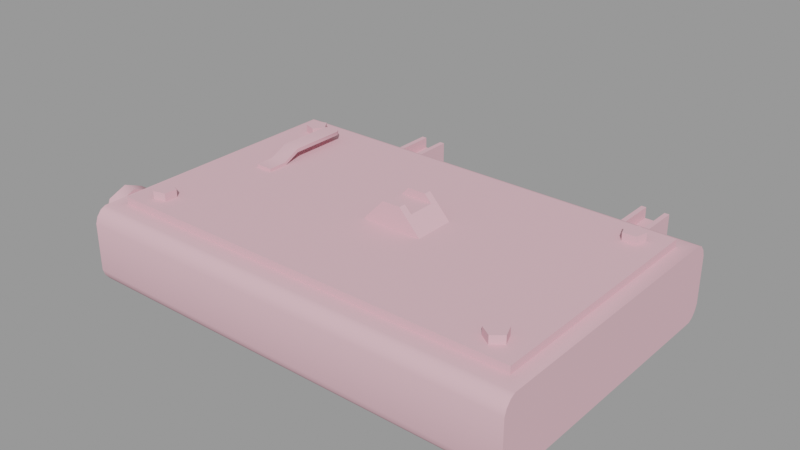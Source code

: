 # Source: track_switchbox_bb.blend  (saved by Blender 2.92.15; exported with 4.5.12 LTS)
import bpy
from mathutils import Matrix  # noqa: F401  (used for matrix-valued properties, if any)

bpy.ops.wm.read_factory_settings(use_empty=True)
scene = bpy.context.scene
scene.name = 'track_switchbox_bb.qc'

# ---- collections
col_track_switchbox_bb = bpy.data.collections.new('track_switchbox_bb'); scene.collection.children.link(col_track_switchbox_bb)

# ---- materials (node trees are filled in below, after node groups)
mat_track_switch_bb001 = bpy.data.materials.new('track_switch_bb001')
mat_track_switch_bb001.use_transparent_shadow = False
mat_track_switch_bb001.diffuse_color = (0.7927, 0.4678, 0.5289, 1.0)

# ---- material node trees

# ---- meshes
me_track_switch_bb_01_ref = bpy.data.meshes.new('track_switch_bb_01_ref')
me_track_switch_bb_01_ref.from_pydata([(-18.61, -10.77, 7.431), (18.61, -10.77, 7.431), (18.61, 10.77, 7.431), (-18.61, 10.77, 7.431), (-23.92, -8.841, 1.509), (-23.92, -9.542, 3.2), (-23.92, -8.841, 4.891), (-23.92, -5.46, 1.509), (-23.92, -7.151, 0.8086), (-23.92, -5.46, 4.891), (-23.92, -7.151, 5.591), (-23.92, -4.759, 3.2), (-19.89, 13.11, 1.285), (-19.89, 12.92, 0.7234), (-19.89, 13.11, 5.49), (-19.89, -12.06, 6.775), (-19.89, 12.06, 6.775), (-19.89, 12.52, 6.542), (-19.89, 12.06, 0.0), (-19.89, 12.52, 0.2327), (-19.89, 12.92, 6.052), (-19.89, -12.06, 0.0), (-19.89, -12.52, 0.2327), (-19.89, -13.11, 1.285), (-19.89, -12.92, 6.052), (-19.89, -12.52, 6.542), (-19.89, -13.11, 5.49), (-19.89, -12.92, 0.7234), (19.89, -13.11, 1.285), (19.89, -12.92, 0.7234), (19.89, -13.11, 5.49), (19.89, 12.06, 6.775), (19.89, -12.06, 6.775), (19.89, -12.52, 6.542), (19.89, -12.06, 0.0), (19.89, -12.52, 0.2327), (19.89, -12.92, 6.052), (19.89, 12.92, 6.052), (19.89, 12.52, 6.542), (19.89, 13.11, 1.285), (19.89, 12.52, 0.2327), (19.89, 12.06, 0.0), (19.89, 13.11, 5.49), (19.89, 12.92, 0.7234), (2.007, 2.205, 9.475), (2.007, 1.575, 9.475), (2.626, 1.575, 8.809), (3.947, 2.205, 7.398), (2.626, -0.8231, 8.809), (3.947, -1.453, 7.398), (2.007, -1.453, 9.475), (2.007, -0.8231, 9.475), (-15.99, 7.926, 8.132), (-17.07, 8.277, 8.132), (-17.07, 8.277, 7.352), (-15.99, 7.926, 7.352), (-17.07, 9.412, 8.132), (-15.99, 9.762, 8.132), (-15.99, 9.762, 7.352), (-17.07, 9.412, 7.352), (-16.65, -9.658, 8.132), (-17.25, -8.695, 8.132), (-17.25, -8.695, 7.352), (-16.65, -9.658, 7.352), (-16.52, -7.826, 8.132), (-15.47, -8.251, 8.132), (-15.47, -8.251, 7.352), (-16.52, -7.826, 7.352), (16.72, 7.954, 8.132), (15.58, 7.914, 8.132), (15.58, 7.914, 7.352), (16.72, 7.954, 7.352), (15.2, 8.981, 8.132), (16.09, 9.679, 8.132), (16.09, 9.679, 7.352), (15.2, 8.981, 7.352), (16.17, -9.726, 8.132), (15.22, -9.108, 8.132), (15.22, -9.108, 7.352), (16.17, -9.726, 7.352), (15.52, -8.013, 8.132), (16.65, -7.953, 8.132), (16.65, -7.953, 7.352), (15.52, -8.013, 7.352), (18.61, 10.77, 6.775), (-18.61, 10.77, 6.775), (-18.61, -10.77, 6.775), (18.61, -10.77, 6.775), (-15.33, 8.844, 8.132), (-15.55, -9.383, 8.132), (17.03, 9.045, 8.132), (17.06, -9.012, 8.132), (-0.2415, -0.8231, 8.809), (0.3769, -0.8231, 9.475), (0.3769, -1.453, 9.475), (-1.562, -1.453, 7.398), (-0.2415, 1.575, 8.809), (0.3769, 1.575, 9.475), (0.3769, 2.205, 9.475), (-1.562, 2.205, 7.398), (2.626, 0.3759, 8.809), (-0.2415, 0.3759, 8.809), (-14.82, 1.65, 7.702), (-14.82, 1.65, 7.375), (-14.82, -0.0327, 7.375), (-14.82, -0.0327, 7.702), (-15.33, 8.844, 7.352), (-15.55, -9.383, 7.352), (17.03, 9.045, 7.352), (17.06, -9.012, 8.132), (17.06, -9.012, 7.352), (11.41, 19.98, 3.302), (11.41, 19.98, 4.325), (11.41, 12.83, 4.325), (11.41, 12.83, 3.302), (10.96, 19.98, 4.325), (10.96, 19.98, 1.008), (10.96, 12.83, 1.008), (10.96, 12.83, 4.325), (13.12, 19.98, 3.302), (13.12, 12.83, 3.302), (13.12, 12.83, 4.325), (13.12, 19.98, 4.325), (13.57, 19.98, 4.325), (13.57, 12.83, 4.325), (13.57, 12.83, 1.008), (13.57, 19.98, 1.008), (-12.47, 19.98, 3.302), (-12.47, 19.98, 4.325), (-12.47, 12.83, 4.325), (-12.47, 12.83, 3.302), (-12.92, 19.98, 4.325), (-12.92, 19.98, 1.008), (-12.92, 12.83, 1.008), (-12.92, 12.83, 4.325), (-10.76, 19.98, 3.302), (-10.76, 12.83, 3.302), (-10.76, 12.83, 4.325), (-10.76, 19.98, 4.325), (-10.31, 19.98, 4.325), (-10.31, 12.83, 4.325), (-10.31, 12.83, 1.008), (-10.31, 19.98, 1.008), (-13.26, -0.0327, 7.702), (-13.26, -0.0327, 7.375), (12.26, 12.83, 3.302), (12.26, 19.98, 3.302), (-22.62, -7.151, 4.947), (-22.62, -5.915, 4.435), (-22.62, -5.46, 4.891), (-22.62, -4.759, 3.2), (-22.62, -5.404, 3.2), (-22.62, -5.46, 1.509), (-22.62, -5.915, 1.965), (-22.62, -7.151, 0.8086), (-22.62, -7.151, 1.453), (-22.62, -8.841, 1.509), (-22.62, -8.386, 1.965), (-22.62, -9.542, 3.2), (-22.62, -8.897, 3.2), (-22.62, -8.841, 4.891), (-22.62, -8.386, 4.435), (-22.62, -7.151, 5.591), (-13.26, 1.65, 7.375), (-13.26, 1.65, 7.702), (-13.26, 3.257, 8.127), (-13.26, 3.257, 8.453), (-13.26, 8.26, 8.127), (-13.26, 8.26, 8.453), (-11.62, 12.83, 3.302), (-11.62, 19.98, 3.302), (-14.82, 3.256, 8.453), (-14.82, 3.256, 8.127), (-14.82, 8.26, 8.453), (-14.82, 8.26, 8.127), (-14.55, 8.647, 8.453), (-14.55, 8.647, 8.127), (-14.18, 8.877, 8.453), (-14.18, 8.877, 8.127), (-13.9, 8.877, 8.127), (-13.9, 8.877, 8.453), (-13.54, 8.647, 8.453), (-13.54, 8.647, 8.127), (-19.86, -8.386, 4.435), (-19.86, -7.151, 4.947), (-19.86, -5.915, 4.435), (-19.86, -5.404, 3.2), (-19.86, -5.915, 1.965), (-19.86, -7.151, 1.453), (-19.86, -8.386, 1.965), (-19.86, -8.897, 3.2)], [], [(0, 1, 2), (2, 3, 0), (4, 5, 6), (7, 8, 4), (7, 4, 6), (9, 7, 6), (10, 9, 6), (9, 11, 7), (12, 13, 14), (15, 16, 17), (15, 17, 14), (18, 15, 14), (13, 18, 14), (13, 19, 18), (17, 20, 14), (18, 21, 22), (18, 22, 23), (18, 23, 15), (23, 24, 15), (24, 25, 15), (23, 26, 24), (22, 27, 23), (28, 29, 30), (31, 32, 33), (31, 33, 30), (34, 31, 30), (29, 34, 30), (29, 35, 34), (33, 36, 30), (37, 38, 31), (39, 37, 31), (34, 39, 31), (34, 40, 39), (34, 41, 40), (39, 42, 37), (40, 43, 39), (44, 45, 46), (46, 47, 44), (47, 46, 48), (48, 49, 47), (50, 49, 48), (48, 51, 50), (52, 53, 54), (54, 55, 52), (56, 57, 58), (58, 59, 56), (60, 61, 62), (62, 63, 60), (64, 65, 66), (66, 67, 64), (68, 69, 70), (70, 71, 68), (72, 73, 74), (74, 75, 72), (76, 77, 78), (78, 79, 76), (80, 81, 82), (82, 83, 80), (3, 2, 84), (84, 85, 3), (1, 0, 86), (86, 87, 1), (88, 57, 52), (57, 56, 52), (56, 53, 52), (89, 65, 60), (65, 64, 60), (64, 61, 60), (90, 73, 68), (73, 72, 68), (72, 69, 68), (91, 81, 76), (81, 80, 76), (80, 77, 76), (92, 93, 51), (51, 48, 92), (94, 95, 49), (49, 50, 94), (96, 46, 45), (45, 97, 96), (98, 44, 47), (47, 99, 98), (94, 50, 51), (51, 93, 94), (100, 46, 96), (96, 101, 100), (100, 101, 92), (92, 48, 100), (94, 93, 92), (92, 95, 94), (99, 95, 92), (92, 96, 99), (98, 99, 96), (96, 97, 98), (98, 97, 45), (45, 44, 98), (102, 103, 104), (104, 105, 102), (88, 52, 55), (55, 106, 88), (89, 60, 63), (63, 107, 89), (90, 68, 71), (71, 108, 90), (109, 76, 79), (79, 110, 109), (0, 3, 85), (85, 86, 0), (2, 1, 87), (87, 84, 2), (111, 112, 113), (113, 114, 111), (115, 116, 117), (117, 118, 115), (119, 120, 121), (121, 122, 119), (123, 124, 125), (125, 126, 123), (127, 128, 129), (129, 130, 127), (131, 132, 133), (133, 134, 131), (135, 136, 137), (137, 138, 135), (139, 140, 141), (141, 142, 139), (143, 105, 104), (104, 144, 143), (115, 118, 113), (113, 112, 115), (145, 120, 119), (119, 146, 145), (145, 146, 111), (111, 114, 145), (147, 148, 149), (150, 149, 148), (148, 151, 150), (152, 150, 151), (151, 153, 152), (154, 152, 153), (153, 155, 154), (156, 154, 155), (155, 157, 156), (158, 156, 157), (157, 159, 158), (160, 158, 159), (159, 161, 160), (162, 160, 161), (161, 147, 162), (149, 162, 147), (143, 144, 163), (163, 164, 143), (164, 163, 165), (165, 166, 164), (166, 165, 167), (167, 168, 166), (123, 122, 121), (121, 124, 123), (131, 134, 129), (129, 128, 131), (169, 136, 135), (135, 170, 169), (169, 170, 127), (127, 130, 169), (103, 102, 171), (171, 172, 103), (172, 171, 173), (173, 174, 172), (174, 173, 175), (175, 176, 174), (176, 175, 177), (177, 178, 176), (179, 178, 177), (177, 180, 179), (179, 180, 181), (181, 182, 179), (182, 181, 168), (168, 167, 182), (15, 32, 87), (84, 87, 32), (32, 31, 84), (85, 84, 31), (40, 41, 18), (18, 19, 40), (43, 40, 19), (19, 13, 43), (39, 43, 13), (13, 12, 39), (39, 12, 14), (14, 42, 39), (37, 42, 14), (14, 20, 37), (38, 37, 20), (20, 17, 38), (31, 38, 17), (17, 16, 31), (31, 16, 85), (86, 85, 16), (16, 15, 86), (87, 86, 15), (33, 32, 15), (15, 25, 33), (36, 33, 25), (25, 24, 36), (30, 36, 24), (24, 26, 30), (30, 26, 23), (23, 28, 30), (29, 28, 23), (23, 27, 29), (35, 29, 27), (27, 22, 35), (34, 35, 22), (22, 21, 34), (139, 138, 137), (137, 140, 139), (53, 56, 59), (59, 54, 53), (57, 88, 106), (106, 58, 57), (61, 64, 67), (67, 62, 61), (65, 89, 107), (107, 66, 65), (69, 72, 75), (75, 70, 69), (73, 90, 108), (108, 74, 73), (77, 80, 83), (83, 78, 77), (81, 109, 110), (110, 82, 81), (102, 105, 143), (143, 164, 102), (102, 164, 166), (166, 171, 102), (171, 166, 168), (168, 173, 171), (173, 168, 181), (181, 175, 173), (175, 181, 180), (180, 177, 175), (147, 161, 183), (183, 184, 147), (148, 147, 184), (184, 185, 148), (151, 148, 185), (185, 186, 151), (153, 151, 186), (186, 187, 153), (155, 153, 187), (187, 188, 155), (157, 155, 188), (188, 189, 157), (159, 157, 189), (189, 190, 159), (161, 159, 190), (190, 183, 161), (10, 6, 160), (160, 162, 10), (9, 10, 162), (162, 149, 9), (11, 9, 149), (149, 150, 11), (7, 11, 150), (150, 152, 7), (8, 7, 152), (152, 154, 8), (4, 8, 154), (154, 156, 4), (5, 4, 156), (156, 158, 5), (6, 5, 158), (158, 160, 6)])
me_track_switch_bb_01_ref.polygons.foreach_set('use_smooth', [True] * 274)
_k = set([(0, 1), (0, 3), (0, 86), (1, 2), (1, 87), (2, 3), (2, 84), (3, 85), (4, 5), (4, 8), (5, 6), (6, 10), (7, 8), (7, 11), (9, 10), (9, 11), (12, 13), (12, 14), (13, 19), (14, 20), (15, 16), (15, 25), (16, 17), (17, 20), (18, 19), (18, 40), (21, 22), (22, 27), (22, 34), (23, 26), (23, 27), (24, 25), (24, 26), (28, 29), (28, 30), (29, 35), (30, 36), (31, 32), (31, 38), (32, 33), (33, 36), (34, 35), (37, 38), (37, 42), (39, 42), (39, 43), (40, 41), (40, 43), (44, 45), (44, 47), (44, 98), (45, 46), (45, 97), (46, 96), (47, 48), (48, 51), (48, 92), (49, 50), (49, 94), (50, 51), (50, 94), (51, 93), (52, 53), (52, 55), (52, 88), (53, 54), (53, 56), (56, 57), (56, 59), (57, 58), (57, 88), (60, 61), (60, 63), (60, 89), (61, 62), (61, 64), (64, 65), (64, 67), (65, 66), (65, 89), (68, 69), (68, 71), (68, 90), (69, 70), (69, 72), (72, 73), (72, 75), (73, 74), (73, 90), (76, 77), (76, 79), (76, 81), (77, 78), (77, 80), (80, 81), (80, 83), (81, 82), (84, 85), (84, 87), (85, 86), (86, 87), (88, 106), (89, 107), (90, 108), (92, 93), (92, 95), (92, 100), (93, 94), (94, 95), (96, 97), (96, 99), (97, 98), (98, 99), (102, 104), (102, 105), (102, 171), (104, 105), (105, 143), (109, 110), (111, 114), (111, 145), (112, 113), (113, 115), (115, 118), (119, 120), (119, 121), (121, 122), (123, 124), (123, 125), (127, 130), (127, 169), (128, 129), (129, 131), (131, 134), (135, 136), (135, 137), (137, 138), (139, 140), (139, 141), (143, 144), (143, 164), (147, 148), (147, 161), (148, 151), (149, 150), (149, 162), (150, 152), (151, 153), (152, 154), (153, 155), (154, 156), (155, 157), (156, 158), (157, 159), (158, 160), (159, 161), (160, 162), (164, 166), (166, 168), (168, 181), (171, 173), (173, 175), (175, 177), (177, 180), (180, 181)])
me_track_switch_bb_01_ref.attributes.new('sharp_edge', 'BOOLEAN', 'EDGE').data.foreach_set('value', [ (min(e.vertices), max(e.vertices)) in _k for e in me_track_switch_bb_01_ref.edges])
_uv = me_track_switch_bb_01_ref.uv_layers.new(name='UVMap')
_uv.uv.foreach_set('vector', [0.1684, 0.668, 0.1686, 0.0387, 0.5331, 0.0387, 0.5331, 0.0387, 0.533, 0.668, 0.1684, 0.668, 0.6847, 0.7557, 0.703, 0.8, 0.6847, 0.8442, 0.5961, 0.7557, 0.6404, 0.7373, 0.6847, 0.7557, 0.5961, 0.7557, 0.6847, 0.7557, 0.6847, 0.8442, 0.5961, 0.8442, 0.5961, 0.7557, 0.6847, 0.8442, 0.6404, 0.8626, 0.5961, 0.8442, 0.6847, 0.8442, 0.5961, 0.8442, 0.5777, 0.8, 0.5961, 0.7557, 0.5709, 0.817, 0.5669, 0.8268, 0.5709, 0.7434, 0.0338, 0.721, 0.5485, 0.721, 0.5583, 0.725, 0.0338, 0.721, 0.5583, 0.725, 0.5709, 0.7434, 0.5485, 0.8394, 0.0338, 0.721, 0.5709, 0.7434, 0.5669, 0.8268, 0.5485, 0.8394, 0.5709, 0.7434, 0.5669, 0.8268, 0.5583, 0.8354, 0.5485, 0.8394, 0.5583, 0.725, 0.5669, 0.7336, 0.5709, 0.7434, 0.5485, 0.8394, 0.0338, 0.8394, 0.0239, 0.8354, 0.5485, 0.8394, 0.0239, 0.8354, 0.0113, 0.817, 0.5485, 0.8394, 0.0113, 0.817, 0.0338, 0.721, 0.0113, 0.817, 0.0154, 0.7336, 0.0338, 0.721, 0.0154, 0.7336, 0.0239, 0.725, 0.0338, 0.721, 0.0113, 0.817, 0.0113, 0.7434, 0.0154, 0.7336, 0.0239, 0.8354, 0.0154, 0.8268, 0.0113, 0.817, 0.5709, 0.964, 0.5669, 0.9738, 0.5709, 0.8905, 0.0338, 0.868, 0.5485, 0.868, 0.5583, 0.8721, 0.0338, 0.868, 0.5583, 0.8721, 0.5709, 0.8905, 0.5485, 0.9864, 0.0338, 0.868, 0.5709, 0.8905, 0.5669, 0.9738, 0.5485, 0.9864, 0.5709, 0.8905, 0.5669, 0.9738, 0.5583, 0.9824, 0.5485, 0.9864, 0.5583, 0.8721, 0.5669, 0.8806, 0.5709, 0.8905, 0.0154, 0.8806, 0.0239, 0.8721, 0.0338, 0.868, 0.0113, 0.964, 0.0154, 0.8806, 0.0338, 0.868, 0.5485, 0.9864, 0.0113, 0.964, 0.0338, 0.868, 0.5485, 0.9864, 0.0239, 0.9824, 0.0113, 0.964, 0.5485, 0.9864, 0.0338, 0.9864, 0.0239, 0.9824, 0.0113, 0.964, 0.0113, 0.8905, 0.0154, 0.8806, 0.0239, 0.9824, 0.0154, 0.9738, 0.0113, 0.964, 0.8016, 0.2928, 0.8283, 0.2928, 0.8283, 0.2909, 0.8283, 0.2909, 0.8016, 0.2844, 0.8016, 0.2928, 0.8016, 0.2844, 0.8283, 0.2909, 0.9302, 0.2909, 0.9302, 0.2909, 0.9569, 0.2844, 0.8016, 0.2844, 0.9569, 0.2928, 0.9569, 0.2844, 0.9302, 0.2909, 0.9302, 0.2909, 0.9302, 0.2928, 0.9569, 0.2928, 0.9089, 0.9285, 0.846, 0.9285, 0.846, 0.9102, 0.846, 0.9102, 0.9089, 0.9102, 0.9089, 0.9285, 0.7903, 0.9285, 0.7275, 0.9285, 0.7275, 0.9102, 0.7275, 0.9102, 0.7903, 0.9102, 0.7903, 0.9285, 0.856, 0.9491, 0.7902, 0.9491, 0.7902, 0.9305, 0.7902, 0.9305, 0.856, 0.9305, 0.856, 0.9491, 0.7227, 0.9491, 0.6594, 0.9491, 0.6594, 0.9305, 0.6594, 0.9305, 0.7227, 0.9305, 0.7227, 0.9491, 0.912, 0.9696, 0.8552, 0.9696, 0.8552, 0.9509, 0.8552, 0.9509, 0.912, 0.9509, 0.912, 0.9696, 0.7922, 0.9696, 0.7248, 0.9696, 0.7248, 0.9509, 0.7248, 0.9509, 0.7922, 0.9509, 0.7922, 0.9696, 0.8448, 0.9908, 0.7786, 0.9908, 0.7786, 0.9723, 0.7786, 0.9723, 0.8448, 0.9723, 0.8448, 0.9908, 0.7164, 0.9908, 0.6591, 0.9908, 0.6591, 0.9723, 0.6591, 0.9723, 0.7164, 0.9723, 0.7164, 0.9908, 0.533, 0.668, 0.5331, 0.0387, 0.5421, 0.0387, 0.5421, 0.0387, 0.5421, 0.6679, 0.533, 0.668, 0.1686, 0.0387, 0.1684, 0.668, 0.1594, 0.6678, 0.1594, 0.6678, 0.1594, 0.0386, 0.1686, 0.0387, 0.6122, 0.9792, 0.6447, 0.955, 0.5797, 0.955, 0.6447, 0.955, 0.6323, 0.9157, 0.5797, 0.955, 0.6323, 0.9157, 0.5921, 0.9157, 0.5797, 0.955, 0.5918, 0.9166, 0.5798, 0.9548, 0.6326, 0.916, 0.5798, 0.9548, 0.6131, 0.9778, 0.6326, 0.916, 0.6131, 0.9778, 0.6458, 0.9538, 0.6326, 0.916, 0.5792, 0.9544, 0.6121, 0.978, 0.5919, 0.9164, 0.6121, 0.978, 0.6452, 0.9545, 0.5919, 0.9164, 0.6452, 0.9545, 0.6326, 0.9165, 0.5919, 0.9164, 0.5793, 0.9547, 0.6123, 0.9782, 0.592, 0.9167, 0.6123, 0.9782, 0.6453, 0.9547, 0.592, 0.9167, 0.6453, 0.9547, 0.6327, 0.9167, 0.592, 0.9167, 0.9264, 0.0133, 0.9345, 0.0137, 0.9345, 0.2982, 0.9345, 0.2982, 0.9264, 0.2978, 0.9264, 0.0133, 0.9588, 0.0137, 0.9949, 0.0137, 0.9949, 0.2982, 0.9949, 0.2982, 0.9588, 0.2982, 0.9588, 0.0137, 0.8337, 0.0127, 0.8337, 0.2972, 0.8256, 0.2966, 0.8256, 0.2966, 0.8256, 0.0121, 0.8337, 0.0127, 0.8013, 0.0116, 0.8013, 0.2961, 0.7653, 0.2961, 0.7653, 0.2961, 0.7653, 0.0116, 0.8013, 0.0116, 0.9588, 0.0137, 0.9588, 0.2982, 0.9345, 0.2982, 0.9345, 0.2982, 0.9345, 0.0137, 0.9588, 0.0137, 0.88, 0.2974, 0.8337, 0.2972, 0.8337, 0.0127, 0.8337, 0.0127, 0.88, 0.0129, 0.88, 0.2974, 0.88, 0.2974, 0.88, 0.0129, 0.9264, 0.0133, 0.9264, 0.0133, 0.9264, 0.2978, 0.88, 0.2974, 0.9569, 0.2928, 0.9302, 0.2928, 0.9302, 0.2909, 0.9302, 0.2909, 0.9569, 0.2844, 0.9569, 0.2928, 0.8016, 0.2844, 0.9569, 0.2844, 0.9302, 0.2909, 0.9302, 0.2909, 0.8283, 0.2909, 0.8016, 0.2844, 0.8016, 0.2928, 0.8016, 0.2844, 0.8283, 0.2909, 0.8283, 0.2909, 0.8283, 0.2928, 0.8016, 0.2928, 0.8013, 0.0116, 0.8256, 0.0121, 0.8256, 0.2966, 0.8256, 0.2966, 0.8013, 0.2961, 0.8013, 0.0116, 0.9709, 0.3089, 0.9902, 0.3089, 0.9902, 0.3407, 0.9902, 0.3407, 0.9709, 0.3407, 0.9709, 0.3089, 0.9763, 0.9285, 0.9089, 0.9285, 0.9089, 0.9102, 0.9089, 0.9102, 0.9763, 0.9102, 0.9763, 0.9285, 0.9179, 0.9491, 0.856, 0.9491, 0.856, 0.9305, 0.856, 0.9305, 0.9179, 0.9305, 0.9179, 0.9491, 0.9744, 0.9696, 0.912, 0.9696, 0.912, 0.9509, 0.912, 0.9509, 0.9744, 0.9509, 0.9744, 0.9696, 0.9124, 0.9908, 0.8448, 0.9908, 0.8448, 0.9723, 0.8448, 0.9723, 0.9124, 0.9723, 0.9124, 0.9908, 0.1684, 0.668, 0.533, 0.668, 0.5329, 0.6773, 0.5329, 0.6773, 0.1684, 0.6773, 0.1684, 0.668, 0.5331, 0.0387, 0.1686, 0.0387, 0.1686, 0.0297, 0.1686, 0.0297, 0.5332, 0.0297, 0.5331, 0.0387, 0.9264, 0.0133, 0.9345, 0.0137, 0.9345, 0.2982, 0.9345, 0.2982, 0.9264, 0.2978, 0.9264, 0.0133, 0.9588, 0.0137, 0.9949, 0.0137, 0.9949, 0.2982, 0.9949, 0.2982, 0.9588, 0.2982, 0.9588, 0.0137, 0.8337, 0.0127, 0.8337, 0.2972, 0.8256, 0.2966, 0.8256, 0.2966, 0.8256, 0.0121, 0.8337, 0.0127, 0.8013, 0.0116, 0.8013, 0.2961, 0.7653, 0.2961, 0.7653, 0.2961, 0.7653, 0.0116, 0.8013, 0.0116, 0.9264, 0.0133, 0.9345, 0.0137, 0.9345, 0.2982, 0.9345, 0.2982, 0.9264, 0.2978, 0.9264, 0.0133, 0.9588, 0.0137, 0.9949, 0.0137, 0.9949, 0.2982, 0.9949, 0.2982, 0.9588, 0.2982, 0.9588, 0.0137, 0.8337, 0.0127, 0.8337, 0.2972, 0.8256, 0.2966, 0.8256, 0.2966, 0.8256, 0.0121, 0.8337, 0.0127, 0.8013, 0.0116, 0.8013, 0.2961, 0.7653, 0.2961, 0.7653, 0.2961, 0.7653, 0.0116, 0.8013, 0.0116, 0.9709, 0.404, 0.9709, 0.3407, 0.9902, 0.3407, 0.9902, 0.3407, 0.9902, 0.404, 0.9709, 0.404, 0.9588, 0.0137, 0.9588, 0.2982, 0.9345, 0.2982, 0.9345, 0.2982, 0.9345, 0.0137, 0.9588, 0.0137, 0.88, 0.2974, 0.8337, 0.2972, 0.8337, 0.0127, 0.8337, 0.0127, 0.88, 0.0129, 0.88, 0.2974, 0.88, 0.2974, 0.88, 0.0129, 0.9264, 0.0133, 0.9264, 0.0133, 0.9264, 0.2978, 0.88, 0.2974, 0.6411, 0.8458, 0.6086, 0.8324, 0.5966, 0.8444, 0.5782, 0.7999, 0.5966, 0.8444, 0.6086, 0.8324, 0.6086, 0.8324, 0.5951, 0.7999, 0.5782, 0.7999, 0.5966, 0.7554, 0.5782, 0.7999, 0.5951, 0.7999, 0.5951, 0.7999, 0.6086, 0.7674, 0.5966, 0.7554, 0.6411, 0.737, 0.5966, 0.7554, 0.6086, 0.7674, 0.6086, 0.7674, 0.6411, 0.7539, 0.6411, 0.737, 0.6855, 0.7554, 0.6411, 0.737, 0.6411, 0.7539, 0.6411, 0.7539, 0.6735, 0.7674, 0.6855, 0.7554, 0.704, 0.7999, 0.6855, 0.7554, 0.6735, 0.7674, 0.6735, 0.7674, 0.687, 0.7999, 0.704, 0.7999, 0.6855, 0.8444, 0.704, 0.7999, 0.687, 0.7999, 0.687, 0.7999, 0.6735, 0.8324, 0.6855, 0.8444, 0.6411, 0.8628, 0.6855, 0.8444, 0.6735, 0.8324, 0.6735, 0.8324, 0.6411, 0.8458, 0.6411, 0.8628, 0.5966, 0.8444, 0.6411, 0.8628, 0.6411, 0.8458, 0.9709, 0.404, 0.9902, 0.404, 0.9902, 0.4242, 0.9902, 0.4242, 0.9709, 0.4242, 0.9709, 0.404, 0.9709, 0.4242, 0.9902, 0.4242, 0.9897, 0.4713, 0.9897, 0.4713, 0.9705, 0.4713, 0.9709, 0.4242, 0.9705, 0.4713, 0.9897, 0.4713, 0.9897, 0.52, 0.9897, 0.52, 0.9705, 0.52, 0.9705, 0.4713, 0.8013, 0.0116, 0.8256, 0.0121, 0.8256, 0.2966, 0.8256, 0.2966, 0.8013, 0.2961, 0.8013, 0.0116, 0.9588, 0.0137, 0.9588, 0.2982, 0.9345, 0.2982, 0.9345, 0.2982, 0.9345, 0.0137, 0.9588, 0.0137, 0.88, 0.2974, 0.8337, 0.2972, 0.8337, 0.0127, 0.8337, 0.0127, 0.88, 0.0129, 0.88, 0.2974, 0.88, 0.2974, 0.88, 0.0129, 0.9264, 0.0133, 0.9264, 0.0133, 0.9264, 0.2978, 0.88, 0.2974, 0.9643, 0.4624, 0.9451, 0.4624, 0.9457, 0.4343, 0.9457, 0.4343, 0.9649, 0.4343, 0.9643, 0.4624, 0.9649, 0.4343, 0.9457, 0.4343, 0.9457, 0.3795, 0.9457, 0.3795, 0.9649, 0.3795, 0.9649, 0.4343, 0.9649, 0.3795, 0.9457, 0.3795, 0.9457, 0.3691, 0.9457, 0.3691, 0.9649, 0.3691, 0.9649, 0.3795, 0.9649, 0.3691, 0.9457, 0.3691, 0.9457, 0.352, 0.9457, 0.352, 0.9649, 0.352, 0.9649, 0.3691, 0.9649, 0.3377, 0.9649, 0.352, 0.9457, 0.352, 0.9457, 0.352, 0.9457, 0.3377, 0.9649, 0.3377, 0.9649, 0.3377, 0.9457, 0.3377, 0.9457, 0.3206, 0.9457, 0.3206, 0.9649, 0.3206, 0.9649, 0.3377, 0.9649, 0.3206, 0.9457, 0.3206, 0.9457, 0.3102, 0.9457, 0.3102, 0.9649, 0.3102, 0.9649, 0.3206, 0.1357, 0.0056, 0.1357, 0.699, 0.1586, 0.6777, 0.5444, 0.6773, 0.1586, 0.6777, 0.1357, 0.699, 0.1357, 0.699, 0.5697, 0.6997, 0.5444, 0.6773, 0.5444, 0.0287, 0.5444, 0.6773, 0.5697, 0.6997, 0.6995, 0.6997, 0.7052, 0.6997, 0.7052, 0.0063, 0.7052, 0.0063, 0.6995, 0.0063, 0.6995, 0.6997, 0.6892, 0.6997, 0.6995, 0.6997, 0.6995, 0.0063, 0.6995, 0.0063, 0.6892, 0.0063, 0.6892, 0.6997, 0.6773, 0.6997, 0.6892, 0.6997, 0.6892, 0.0063, 0.6892, 0.0063, 0.6773, 0.0063, 0.6773, 0.6997, 0.6773, 0.6997, 0.6773, 0.0063, 0.6017, 0.0063, 0.6017, 0.0063, 0.6017, 0.6997, 0.6773, 0.6997, 0.5879, 0.6997, 0.6017, 0.6997, 0.6017, 0.0063, 0.6017, 0.0063, 0.5879, 0.0063, 0.5879, 0.6997, 0.5761, 0.6997, 0.5879, 0.6997, 0.5879, 0.0063, 0.5879, 0.0063, 0.5761, 0.0063, 0.5761, 0.6997, 0.5697, 0.6997, 0.5761, 0.6997, 0.5761, 0.0063, 0.5761, 0.0063, 0.5697, 0.0063, 0.5697, 0.6997, 0.5697, 0.6997, 0.5697, 0.0063, 0.5444, 0.0287, 0.1586, 0.0291, 0.5444, 0.0287, 0.5697, 0.0063, 0.5697, 0.0063, 0.1357, 0.0056, 0.1586, 0.0291, 0.1586, 0.6777, 0.1586, 0.0291, 0.1357, 0.0056, 0.1292, 0.699, 0.1357, 0.699, 0.1357, 0.0056, 0.1357, 0.0056, 0.1292, 0.0056, 0.1292, 0.699, 0.1174, 0.699, 0.1292, 0.699, 0.1292, 0.0056, 0.1292, 0.0056, 0.1174, 0.0056, 0.1174, 0.699, 0.1036, 0.6989, 0.1174, 0.699, 0.1174, 0.0056, 0.1174, 0.0056, 0.1036, 0.0056, 0.1036, 0.6989, 0.1036, 0.6989, 0.1036, 0.0056, 0.0316, 0.0067, 0.0316, 0.0067, 0.0316, 0.7001, 0.1036, 0.6989, 0.0197, 0.7001, 0.0316, 0.7001, 0.0316, 0.0067, 0.0316, 0.0067, 0.0197, 0.0067, 0.0197, 0.7001, 0.0094, 0.7001, 0.0197, 0.7001, 0.0197, 0.0067, 0.0197, 0.0067, 0.0094, 0.0067, 0.0094, 0.7001, 0.0037, 0.7001, 0.0094, 0.7001, 0.0094, 0.0067, 0.0094, 0.0067, 0.0037, 0.0067, 0.0037, 0.7001, 0.8013, 0.0116, 0.8256, 0.0121, 0.8256, 0.2966, 0.8256, 0.2966, 0.8013, 0.2961, 0.8013, 0.0116, 0.846, 0.9285, 0.7903, 0.9285, 0.7903, 0.9102, 0.7903, 0.9102, 0.846, 0.9102, 0.846, 0.9285, 0.7275, 0.9285, 0.6601, 0.9285, 0.6601, 0.9102, 0.6601, 0.9102, 0.7275, 0.9102, 0.7275, 0.9285, 0.7902, 0.9491, 0.7227, 0.9491, 0.7227, 0.9305, 0.7227, 0.9305, 0.7902, 0.9305, 0.7902, 0.9491, 0.9757, 0.9491, 0.9179, 0.9491, 0.9179, 0.9305, 0.9179, 0.9305, 0.9757, 0.9305, 0.9757, 0.9491, 0.8552, 0.9696, 0.7922, 0.9696, 0.7922, 0.9509, 0.7922, 0.9509, 0.8552, 0.9509, 0.8552, 0.9696, 0.7248, 0.9696, 0.6582, 0.9696, 0.6582, 0.9509, 0.6582, 0.9509, 0.7248, 0.9509, 0.7248, 0.9696, 0.7786, 0.9908, 0.7164, 0.9908, 0.7164, 0.9723, 0.7164, 0.9723, 0.7786, 0.9723, 0.7786, 0.9908, 0.9756, 0.9908, 0.9124, 0.9908, 0.9124, 0.9723, 0.9124, 0.9723, 0.9756, 0.9723, 0.9756, 0.9908, 0.7144, 0.0651, 0.7144, 0.0157, 0.758, 0.0157, 0.758, 0.0157, 0.758, 0.0651, 0.7144, 0.0651, 0.7144, 0.0651, 0.758, 0.0651, 0.758, 0.1122, 0.758, 0.1122, 0.7144, 0.1122, 0.7144, 0.0651, 0.7144, 0.1122, 0.758, 0.1122, 0.758, 0.259, 0.758, 0.259, 0.7144, 0.259, 0.7144, 0.1122, 0.7144, 0.259, 0.758, 0.259, 0.7504, 0.2704, 0.7504, 0.2704, 0.722, 0.2704, 0.7144, 0.259, 0.722, 0.2704, 0.7504, 0.2704, 0.7401, 0.2772, 0.7401, 0.2772, 0.7323, 0.2772, 0.722, 0.2704, 0.9955, 0.5812, 0.9955, 0.5356, 0.774, 0.5356, 0.774, 0.5356, 0.774, 0.5812, 0.9955, 0.5812, 0.9955, 0.6267, 0.9955, 0.5812, 0.774, 0.5812, 0.774, 0.5812, 0.774, 0.6267, 0.9955, 0.6267, 0.9955, 0.6723, 0.9955, 0.6267, 0.774, 0.6267, 0.774, 0.6267, 0.774, 0.6723, 0.9955, 0.6723, 0.9955, 0.7179, 0.9955, 0.6723, 0.774, 0.6723, 0.774, 0.6723, 0.774, 0.7179, 0.9955, 0.7179, 0.9955, 0.7634, 0.9955, 0.7179, 0.774, 0.7179, 0.774, 0.7179, 0.774, 0.7634, 0.9955, 0.7634, 0.9955, 0.809, 0.9955, 0.7634, 0.774, 0.7634, 0.774, 0.7634, 0.774, 0.809, 0.9955, 0.809, 0.9955, 0.8546, 0.9955, 0.809, 0.774, 0.809, 0.774, 0.809, 0.774, 0.8546, 0.9955, 0.8546, 0.9955, 0.9001, 0.9955, 0.8546, 0.774, 0.8546, 0.774, 0.8546, 0.774, 0.9001, 0.9955, 0.9001, 0.7626, 0.4195, 0.7626, 0.3509, 0.712, 0.3509, 0.712, 0.3509, 0.712, 0.4195, 0.7626, 0.4195, 0.7626, 0.4881, 0.7626, 0.4195, 0.712, 0.4195, 0.712, 0.4195, 0.712, 0.4881, 0.7626, 0.4881, 0.7626, 0.5567, 0.7626, 0.4881, 0.712, 0.4881, 0.712, 0.4881, 0.712, 0.5567, 0.7626, 0.5567, 0.7626, 0.6253, 0.7626, 0.5567, 0.712, 0.5567, 0.712, 0.5567, 0.712, 0.6253, 0.7626, 0.6253, 0.7626, 0.6939, 0.7626, 0.6253, 0.712, 0.6253, 0.712, 0.6253, 0.712, 0.6939, 0.7626, 0.6939, 0.7626, 0.7625, 0.7626, 0.6939, 0.712, 0.6939, 0.712, 0.6939, 0.712, 0.7625, 0.7626, 0.7625, 0.7626, 0.8311, 0.7626, 0.7625, 0.712, 0.7625, 0.712, 0.7625, 0.712, 0.8311, 0.7626, 0.8311, 0.7626, 0.8997, 0.7626, 0.8311, 0.712, 0.8311, 0.712, 0.8311, 0.712, 0.8997, 0.7626, 0.8997])
me_track_switch_bb_01_ref.materials.append(mat_track_switch_bb001)
me_track_switch_bb_01_ref.use_remesh_fix_poles = True
me_track_switch_bb_01_ref.use_remesh_preserve_attributes = False
me_track_switch_bb_01_ref.use_mirror_vertex_groups = False
me_track_switch_bb_01_ref.update()
me_track_switch_bb_01_ref.normals_split_custom_set([tuple(v) for v in zip(*[iter([0.0, 0.0, 1.0, 0.0, 0.0, 1.0, 0.0, 0.0, 1.0, 0.0, 0.0, 1.0, 0.0, 0.0, 1.0, 0.0, 0.0, 1.0, -1.0, -5.368e-07, 0.0, -1.0, -3.221e-06, 0.0, -1.0, -5.368e-07, 0.0, -1.0, 5.368e-07, 0.0, -1.0, 0.0, 0.0, -1.0, -5.368e-07, 0.0, -1.0, 5.368e-07, 0.0, -1.0, -5.368e-07, 0.0, -1.0, -5.368e-07, 0.0, -1.0, 5.369e-07, 0.0, -1.0, 5.368e-07, 0.0, -1.0, -5.368e-07, 0.0, -1.0, 0.0, 0.0, -1.0, 5.369e-07, 0.0, -1.0, -5.368e-07, 0.0, -1.0, 5.369e-07, 0.0, -1.0, 3.221e-06, 0.0, -1.0, 5.368e-07, 0.0, -1.0, -1.903e-05, 0.0, -1.0, 7.415e-07, 0.0, -1.0, -9.917e-07, 0.0, -1.0, 8.011e-07, 0.0, -1.0, 0.0, 0.0, -1.0, -8.041e-07, 0.0, -1.0, 8.011e-07, 0.0, -1.0, -8.041e-07, 0.0, -1.0, -9.917e-07, 0.0, -1.0, 3.408e-07, 0.0, -1.0, 8.011e-07, 0.0, -1.0, -9.917e-07, 0.0, -1.0, 7.415e-07, 0.0, -1.0, 3.408e-07, 0.0, -1.0, -9.917e-07, 0.0, -1.0, 7.415e-07, 0.0, -1.0, -7.206e-06, 0.0, -1.0, 3.408e-07, 0.0, -1.0, -8.041e-07, 0.0, -1.0, -1.442e-05, 0.0, -1.0, -9.917e-07, 0.0, -1.0, 3.408e-07, 0.0, -1.0, 0.0, 0.0, -1.0, -9.179e-07, 0.0, -1.0, 3.408e-07, 0.0, -1.0, -9.179e-07, 0.0, -1.0, -1.072e-06, 0.0, -1.0, 3.408e-07, 0.0, -1.0, -1.072e-06, 0.0, -1.0, 8.011e-07, 0.0, -1.0, -1.072e-06, 0.0, -1.0, -5.915e-07, 0.0, -1.0, 8.011e-07, 0.0, -1.0, -5.915e-07, 0.0, -1.0, 7.211e-06, 0.0, -1.0, 8.011e-07, 0.0, -1.0, -1.072e-06, 0.0, -1.0, -1.427e-05, 0.0, -1.0, -5.915e-07, 0.0, -1.0, -9.179e-07, 0.0, -1.0, -1.442e-05, 0.0, -1.0, -1.072e-06, 0.0, 1.0, 1.903e-05, 0.0, 1.0, -1.707e-06, 0.0, 1.0, 1.017e-06, 0.0, 1.0, -1.111e-06, 0.0, 1.0, 0.0, 0.0, 1.0, 9.18e-07, 0.0, 1.0, -1.111e-06, 0.0, 1.0, 9.18e-07, 0.0, 1.0, 1.017e-06, 0.0, 1.0, -1.602e-06, 0.0, 1.0, -1.111e-06, 0.0, 1.0, 1.017e-06, 0.0, 1.0, -1.707e-06, 0.0, 1.0, -1.602e-06, 0.0, 1.0, 1.017e-06, 0.0, 1.0, -1.707e-06, 0.0, 1.0, -7.206e-06, 0.0, 1.0, -1.602e-06, 0.0, 1.0, 9.18e-07, 0.0, 1.0, 1.442e-05, 0.0, 1.0, 1.017e-06, 0.0, 1.0, -1.341e-06, 0.0, 1.0, -7.211e-06, 0.0, 1.0, -1.111e-06, 0.0, 1.0, 9.499e-07, 0.0, 1.0, -1.341e-06, 0.0, 1.0, -1.111e-06, 0.0, 1.0, -1.602e-06, 0.0, 1.0, 9.499e-07, 0.0, 1.0, -1.111e-06, 0.0, 1.0, -1.602e-06, 0.0, 1.0, 9.179e-07, 0.0, 1.0, 9.499e-07, 0.0, 1.0, -1.602e-06, 0.0, 1.0, 0.0, 0.0, 1.0, 9.179e-07, 0.0, 1.0, 9.499e-07, 0.0, 1.0, 7.137e-06, 0.0, 1.0, -1.341e-06, 0.0, 1.0, 9.179e-07, 0.0, 1.0, 1.442e-05, 0.0, 1.0, 9.499e-07, 0.0, 0.7319, -0.002541, 0.6814, 0.7331, 0.0, 0.6802, 0.732, -0.002247, 0.6813, 0.732, -0.002247, 0.6813, 0.7309, -0.004554, 0.6824, 0.7319, -0.002541, 0.6814, 0.7309, -0.004554, 0.6824, 0.732, -0.002247, 0.6813, 0.732, 0.00226, 0.6813, 0.732, 0.002255, 0.6813, 0.7309, 0.004548, 0.6824, 0.7309, -0.004521, 0.6824, 0.7319, 0.002541, 0.6814, 0.7309, 0.004548, 0.6824, 0.732, 0.002255, 0.6813, 0.732, 0.002255, 0.6813, 0.7331, 0.0, 0.6802, 0.7319, 0.002541, 0.6814, -0.309, -0.9511, 0.0, -0.309, -0.9511, 0.0, -0.309, -0.9511, 0.0, -0.309, -0.9511, 0.0, -0.309, -0.9511, 0.0, -0.309, -0.9511, 0.0, -0.309, 0.9511, 0.0, -0.309, 0.9511, 0.0, -0.309, 0.9511, 0.0, -0.309, 0.9511, 0.0, -0.309, 0.9511, 0.0, -0.309, 0.9511, 0.0, -0.8481, -0.5299, 0.0, -0.8481, -0.5299, 0.0, -0.8481, -0.5299, 0.0, -0.8481, -0.5299, 0.0, -0.8481, -0.5299, 0.0, -0.8481, -0.5299, 0.0, 0.3746, 0.9272, 0.0, 0.3746, 0.9272, 0.0, 0.3746, 0.9272, 0.0, 0.3746, 0.9272, 0.0, 0.3746, 0.9272, 0.0, 0.3746, 0.9272, 0.0, 0.0349, -0.9994, 0.0, 0.0349, -0.9994, 0.0, 0.0349, -0.9994, 0.0, 0.0349, -0.9994, 0.0, 0.0349, -0.9994, 0.0, 0.0349, -0.9994, 0.0, -0.6157, 0.788, 0.0, -0.6157, 0.788, 0.0, -0.6157, 0.788, 0.0, -0.6157, 0.788, 0.0, -0.6157, 0.788, 0.0, -0.6157, 0.788, 0.0, -0.5447, -0.8386, 0.0, -0.5447, -0.8386, 0.0, -0.5447, -0.8386, 0.0, -0.5447, -0.8386, 0.0, -0.5447, -0.8386, 0.0, -0.5447, -0.8386, 0.0, -0.05235, 0.9986, 0.0, -0.05235, 0.9986, 0.0, -0.05235, 0.9986, 0.0, -0.05235, 0.9986, 0.0, -0.05235, 0.9986, 0.0, -0.05235, 0.9986, 0.0, -5.125e-08, 1.0, 0.0, -5.125e-08, 1.0, 0.0, -5.125e-08, 1.0, 0.0, -5.125e-08, 1.0, 0.0, -5.125e-08, 1.0, 0.0, -5.125e-08, 1.0, 0.0, 5.125e-08, -1.0, 0.0, 5.125e-08, -1.0, 0.0, 5.125e-08, -1.0, 0.0, 5.125e-08, -1.0, 0.0, 5.125e-08, -1.0, 0.0, 5.125e-08, -1.0, 0.0, 0.0, 0.0, 1.0, 0.0, 0.0, 1.0, -3.895e-07, 0.0, 1.0, 0.0, 0.0, 1.0, -3.895e-07, 0.0, 1.0, -3.895e-07, 0.0, 1.0, -3.895e-07, 0.0, 1.0, -1.168e-06, 0.0, 1.0, -3.895e-07, 0.0, 1.0, 0.0, 0.0, 1.0, 0.0, 0.0, 1.0, 0.0, 0.0, 1.0, 0.0, 0.0, 1.0, 0.0, 0.0, 1.0, 0.0, 0.0, 1.0, 0.0, 0.0, 1.0, 0.0, 0.0, 1.0, 0.0, 0.0, 1.0, 1.558e-06, 0.0, 1.0, 5.193e-07, 0.0, 1.0, 4.706e-07, 0.0, 1.0, 5.193e-07, 0.0, 1.0, -4.869e-08, 0.0, 1.0, 4.706e-07, 0.0, 1.0, -4.869e-08, 0.0, 1.0, -1.461e-07, 0.0, 1.0, 4.706e-07, 0.0, 1.0, 0.0, 0.0, 1.0, 0.0, 0.0, 1.0, 0.0, 0.0, 1.0, 0.0, 0.0, 1.0, 2.597e-07, 0.0, 1.0, 3.895e-07, 0.0, 1.0, 2.597e-07, 0.0, 1.0, 7.79e-07, 0.0, 1.0, 3.895e-07, 0.0, 1.0, 0.0, 1.0, 1.425e-07, 0.0, 1.0, 2.193e-07, 0.0, 1.0, 2.725e-08, 0.0, 1.0, 2.725e-08, 0.0, 1.0, 0.0, 0.0, 1.0, 1.425e-07, 0.0, -1.0, 0.0, 0.0, -1.0, 0.0, 0.0, -1.0, 0.0, 0.0, -1.0, -1.408e-07, 0.0, -1.0, -1.408e-07, 0.0, -1.0, -1.408e-07, 0.0, -1.0, 2.69e-07, 0.0, -1.0, -2.495e-07, 0.0, -1.0, -1.503e-07, 0.0, -1.0, -1.503e-07, 0.0, -1.0, 5.484e-07, 0.0, -1.0, 2.69e-07, 0.0, 1.0, 0.0, 0.0, 1.0, 0.0, 0.0, 1.0, 0.0, 0.0, 1.0, 0.0, 0.0, 1.0, 0.0, 0.0, 1.0, 0.0, 0.0, 0.0, 1.0, 0.0, 0.0, 1.0, 0.0, 0.0, 1.0, 0.0, 0.0, 1.0, 0.0, 0.0, 1.0, 0.0, 0.0, 1.0, 0.0, 0.0, 1.0, 0.0, 0.0, 1.0, 0.0, 0.0, 1.0, 0.0, 0.0, 1.0, 0.0, 0.0, 1.0, 0.0, 0.0, 1.0, 0.0, 0.0, 1.0, 0.0, 0.0, 1.0, 0.0, 0.0, 1.0, 0.0, 0.0, 1.0, 0.0, 0.0, 1.0, 0.0, 0.0, 1.0, -0.7319, 0.002446, 0.6814, -0.7331, 0.0, 0.6801, -0.732, 0.002238, 0.6813, -0.732, 0.002238, 0.6813, -0.7309, 0.004576, 0.6824, -0.7319, 0.002446, 0.6814, -0.7309, -0.004556, 0.6824, -0.7309, 0.004556, 0.6824, -0.732, 0.002241, 0.6813, -0.732, 0.002241, 0.6813, -0.732, -0.00227, 0.6813, -0.7309, -0.004556, 0.6824, -0.7319, -0.002446, 0.6814, -0.7309, -0.004576, 0.6824, -0.732, -0.002238, 0.6813, -0.732, -0.002238, 0.6813, -0.7331, 0.0, 0.6801, -0.7319, -0.002446, 0.6814, 0.0, 0.0, 1.0, 0.0, 0.0, 1.0, 0.0, 0.0, 1.0, 0.0, 0.0, 1.0, 0.0, 0.0, 1.0, 0.0, 0.0, 1.0, -1.0, 0.0, 0.0, -1.0, 0.0, 0.0, -1.0, 0.0, 0.0, -1.0, 0.0, 0.0, -1.0, 0.0, 0.0, -1.0, 0.0, 0.0, 0.809, -0.5878, 0.0, 0.809, -0.5878, 0.0, 0.809, -0.5878, 0.0, 0.809, -0.5878, 0.0, 0.809, -0.5878, 0.0, 0.809, -0.5878, 0.0, 0.2419, -0.9703, 0.0, 0.2419, -0.9703, 0.0, 0.2419, -0.9703, 0.0, 0.2419, -0.9703, 0.0, 0.2419, -0.9703, 0.0, 0.2419, -0.9703, 0.0, 0.9613, -0.2756, 0.0, 0.9613, -0.2756, 0.0, 0.9613, -0.2756, 0.0, 0.9613, -0.2756, 0.0, 0.9613, -0.2756, 0.0, 0.9613, -0.2756, 0.0, 0.6294, -0.7771, 0.0, 0.6294, -0.7771, 0.0, 0.6294, -0.7771, 0.0, 0.6294, -0.7771, 0.0, 0.6294, -0.7771, 0.0, 0.6294, -0.7771, 0.0, -1.0, 0.0, 0.0, -1.0, 0.0, 0.0, -1.0, 0.0, 0.0, -1.0, 0.0, 0.0, -1.0, 0.0, 0.0, -1.0, 0.0, 0.0, 1.0, 0.0, 0.0, 1.0, 0.0, 0.0, 1.0, 0.0, 0.0, 1.0, 0.0, 0.0, 1.0, 0.0, 0.0, 1.0, 0.0, 0.0, 1.0, 0.0, 0.0, 1.0, 0.0, 0.0, 1.0, 0.0, 0.0, 1.0, 0.0, 0.0, 1.0, 0.0, 0.0, 1.0, 0.0, 0.0, -1.0, 0.0, 0.0, -1.0, 0.0, 0.0, -1.0, 0.0, 0.0, -1.0, 0.0, 0.0, -1.0, 0.0, 0.0, -1.0, 0.0, 0.0, -1.0, 0.0, 0.0, -1.0, 0.0, 0.0, -1.0, 0.0, 0.0, -1.0, 0.0, 0.0, -1.0, 0.0, 0.0, -1.0, 0.0, 0.0, 1.0, 0.0, 0.0, 1.0, 0.0, 0.0, 1.0, 0.0, 0.0, 1.0, 0.0, 0.0, 1.0, 0.0, 0.0, 1.0, 0.0, 0.0, 1.0, 0.0, 0.0, 1.0, 0.0, 0.0, 1.0, 0.0, 0.0, 1.0, 0.0, 0.0, 1.0, 0.0, 0.0, 1.0, 0.0, 0.0, -1.0, 0.0, 0.0, -1.0, 0.0, 0.0, -1.0, 0.0, 0.0, -1.0, 0.0, 0.0, -1.0, 0.0, 0.0, -1.0, 0.0, 0.0, -1.0, 0.0, 0.0, -1.0, 0.0, 0.0, -1.0, 0.0, 0.0, -1.0, 0.0, 0.0, -1.0, 0.0, 0.0, -1.0, 0.0, 0.0, 1.0, 0.0, 0.0, 1.0, 0.0, 0.0, 1.0, 0.0, 0.0, 1.0, 0.0, 0.0, 1.0, 0.0, 0.0, 1.0, 0.0, 0.0, 0.0, -1.0, 0.0, 0.0, -1.0, 0.0, 0.0, -1.0, 0.0, 0.0, -1.0, 0.0, 0.0, -1.0, 0.0, 0.0, -1.0, 0.0, 0.0, 0.0, 1.0, 0.0, 0.0, 1.0, 0.0, 0.0, 1.0, 0.0, 0.0, 1.0, 0.0, 0.0, 1.0, 0.0, 0.0, 1.0, 0.0, 0.0, 1.0, 0.0, 0.0, 1.0, 0.0, 0.0, 1.0, 0.0, 0.0, 1.0, 0.0, 0.0, 1.0, 0.0, 0.0, 1.0, 0.0, 0.0, 1.0, 0.0, 0.0, 1.0, 0.0, 0.0, 1.0, 0.0, 0.0, 1.0, 0.0, 0.0, 1.0, 0.0, 0.0, 1.0, 1.0, 7.149e-07, 0.0, 1.0, 0.0, 0.0, 1.0, 2.671e-07, 0.0, 1.0, 0.0, 0.0, 1.0, 2.671e-07, 0.0, 1.0, 0.0, 0.0, 1.0, 0.0, 0.0, 1.0, -2.194e-07, 0.0, 1.0, 0.0, 0.0, 1.0, -8.324e-07, 0.0, 1.0, 0.0, 0.0, 1.0, -2.194e-07, 0.0, 1.0, -2.194e-07, 0.0, 1.0, -9.786e-07, 0.0, 1.0, -8.324e-07, 0.0, 1.0, 8.325e-07, 0.0, 1.0, -8.324e-07, 0.0, 1.0, -9.786e-07, 0.0, 1.0, -9.786e-07, 0.0, 1.0, 9.787e-07, 0.0, 1.0, 8.325e-07, 0.0, 1.0, 4.271e-08, 0.0, 1.0, 8.325e-07, 0.0, 1.0, 9.787e-07, 0.0, 1.0, 9.787e-07, 0.0, 1.0, -4.832e-07, 0.0, 1.0, 4.271e-08, 0.0, 1.0, 2.671e-07, 0.0, 1.0, 4.271e-08, 0.0, 1.0, -4.832e-07, 0.0, 1.0, -4.832e-07, 0.0, 1.0, 0.0, 0.0, 1.0, 2.671e-07, 0.0, 1.0, -8.752e-07, 0.0, 1.0, 2.671e-07, 0.0, 1.0, 0.0, 0.0, 1.0, 0.0, 0.0, 1.0, -7.149e-07, 0.0, 1.0, -8.752e-07, 0.0, 1.0, 6.081e-07, 0.0, 1.0, -8.752e-07, 0.0, 1.0, -7.149e-07, 0.0, 1.0, -7.149e-07, 0.0, 1.0, 7.149e-07, 0.0, 1.0, 6.081e-07, 0.0, 1.0, 2.671e-07, 0.0, 1.0, 6.081e-07, 0.0, 1.0, 7.149e-07, 0.0, 1.0, 0.0, 0.0, 1.0, 0.0, 0.0, 1.0, 0.0, 0.0, 1.0, 0.0, 0.0, 1.0, 0.0, 0.0, 1.0, 0.0, 0.0, 1.0, 0.0, 0.0, 1.0, 0.0, 0.0, 1.0, 0.0, 0.0, 1.0, 0.0, 0.0, 1.0, 0.0, 0.0, 1.0, 0.0, 0.0, 1.0, 0.0, 0.0, 1.0, 0.0, 0.0, 0.9798, 0.2, -9.173e-09, 0.9798, 0.2, -9.173e-09, 0.9165, 0.4001, -3.624e-05, 1.0, 0.0, 0.0, 0.0, 0.0, 1.0, 0.0, 0.0, 1.0, 0.0, 0.0, 1.0, 0.0, 0.0, 1.0, 0.0, 0.0, 1.0, 0.0, 0.0, 1.0, 0.0, 0.0, 1.0, 0.0, 0.0, 1.0, 0.0, 0.0, 1.0, 0.0, 0.0, 1.0, 0.0, 0.0, 1.0, 0.0, 0.0, 1.0, 0.0, 0.0, 1.0, 0.0, 0.0, 1.0, 0.0, 0.0, 1.0, 0.0, 0.0, 1.0, 0.0, 0.0, 1.0, 0.0, 0.0, 1.0, 0.0, 0.0, 1.0, 0.0, 0.0, 1.0, 0.0, 0.0, 1.0, 0.0, 0.0, 1.0, 0.0, 0.0, 1.0, 0.0, 0.0, 1.0, -1.0, 0.0, 0.0, -1.0, 0.0, 0.0, -1.0, 0.0, 0.0, -1.0, 0.0, 0.0, -1.0, 0.0, 0.0, -1.0, 0.0, 0.0, -1.0, 0.0, 0.0, -1.0, 0.0, 0.0, -0.9798, 0.2, 9.178e-09, -0.9798, 0.2, 9.178e-09, -0.9165, 0.4001, -9.17e-09, -1.0, 0.0, 0.0, -0.9165, 0.4001, -9.17e-09, -0.9798, 0.2, 9.178e-09, -0.7351, 0.6779, -2.314e-05, -0.7351, 0.6779, -2.314e-05, -0.6377, 0.7703, -5.871e-09, -0.9165, 0.4001, -9.17e-09, -0.6377, 0.7703, -5.871e-09, -0.7351, 0.6779, -2.314e-05, -0.2763, 0.9611, 0.0, -0.2763, 0.9611, 0.0, -0.2763, 0.9611, 0.0, -0.6377, 0.7703, -5.871e-09, 0.2763, 0.9611, 0.0, -0.2763, 0.9611, 0.0, -0.2763, 0.9611, 0.0, -0.2763, 0.9611, 0.0, 0.2763, 0.9611, 0.0, 0.2763, 0.9611, 0.0, 0.2763, 0.9611, 0.0, 0.2763, 0.9611, 0.0, 0.6378, 0.7702, 5.876e-09, 0.6378, 0.7702, 5.876e-09, 0.7351, 0.6779, 4.493e-05, 0.2763, 0.9611, 0.0, 0.7351, 0.6779, 4.493e-05, 0.6378, 0.7702, 5.876e-09, 0.9165, 0.4001, -3.624e-05, 0.9165, 0.4001, -3.624e-05, 0.9798, 0.2, -9.173e-09, 0.7351, 0.6779, 4.493e-05, 1.823e-05, -0.1853, 0.9827, 9.22e-08, -0.1151, 0.9934, 1.722e-07, 0.0, 1.0, 1.543e-07, 0.0, 1.0, 1.722e-07, 0.0, 1.0, 9.22e-08, -0.1151, 0.9934, 9.22e-08, -0.1151, 0.9934, 6.285e-08, 0.1853, 0.9827, 1.543e-07, 0.0, 1.0, -1.722e-07, 0.0, 1.0, 1.543e-07, 0.0, 1.0, 6.285e-08, 0.1853, 0.9827, 5.568e-05, 0.5696, -0.8219, -2.179e-08, 0.4512, -0.8924, -2.179e-08, 0.4512, -0.8924, -2.147e-08, 0.4512, -0.8924, -3.041e-08, 0.6792, -0.734, -4.887e-06, 0.5696, -0.8219, -4.247e-08, 0.8435, -0.5372, -4.887e-06, 0.5696, -0.8219, -3.041e-08, 0.6792, -0.734, -3.041e-08, 0.6792, -0.734, -4.214e-08, 0.902, -0.4316, -4.247e-08, 0.8435, -0.5372, -4.758e-08, 0.9867, -0.1628, -4.247e-08, 0.8435, -0.5372, -4.214e-08, 0.902, -0.4316, -4.214e-08, 0.902, -0.4316, -4.702e-08, 0.9867, -0.1628, -4.758e-08, 0.9867, -0.1628, -4.758e-08, 0.9867, -0.1628, -4.702e-08, 0.9867, -0.1628, -4.896e-08, 0.9867, 0.1628, -4.896e-08, 0.9867, 0.1628, -4.561e-08, 0.9867, 0.1628, -4.758e-08, 0.9867, -0.1628, -3.697e-08, 0.902, 0.4316, -4.561e-08, 0.9867, 0.1628, -4.896e-08, 0.9867, 0.1628, -4.896e-08, 0.9867, 0.1628, -4.758e-08, 0.8435, 0.5372, -3.697e-08, 0.902, 0.4316, -3.556e-08, 0.6792, 0.734, -3.697e-08, 0.902, 0.4316, -4.758e-08, 0.8435, 0.5372, -4.758e-08, 0.8435, 0.5372, -2.542e-08, 0.5696, 0.8219, -3.556e-08, 0.6792, 0.734, 6.285e-08, 0.1853, 0.9827, -3.556e-08, 0.6792, 0.734, -2.542e-08, 0.5696, 0.8219, -2.542e-08, 0.5696, 0.8219, -9.22e-08, 0.1151, 0.9934, 6.285e-08, 0.1853, 0.9827, 6.285e-08, 0.1853, 0.9827, -9.22e-08, 0.1151, 0.9934, -1.722e-07, 0.0, 1.0, -1.543e-07, 0.0, 1.0, -1.722e-07, 0.0, 1.0, -9.22e-08, 0.1151, 0.9934, -9.22e-08, 0.1151, 0.9934, 1.823e-05, -0.1853, 0.9827, -1.543e-07, 0.0, 1.0, 1.722e-07, 0.0, 1.0, -1.543e-07, 0.0, 1.0, 1.823e-05, -0.1853, 0.9827, 2.542e-08, -0.5696, 0.8219, 9.22e-08, -0.1151, 0.9934, 1.823e-05, -0.1853, 0.9827, 1.823e-05, -0.1853, 0.9827, 3.556e-08, -0.6792, 0.734, 2.542e-08, -0.5696, 0.8219, 4.758e-08, -0.8435, 0.5372, 2.542e-08, -0.5696, 0.8219, 3.556e-08, -0.6792, 0.734, 3.556e-08, -0.6792, 0.734, 3.697e-08, -0.902, 0.4316, 4.758e-08, -0.8435, 0.5372, 4.896e-08, -0.9867, 0.1628, 4.758e-08, -0.8435, 0.5372, 3.697e-08, -0.902, 0.4316, 3.697e-08, -0.902, 0.4316, 4.561e-08, -0.9867, 0.1628, 4.896e-08, -0.9867, 0.1628, 4.896e-08, -0.9867, 0.1628, 4.561e-08, -0.9867, 0.1628, 4.758e-08, -0.9867, -0.1628, 4.758e-08, -0.9867, -0.1628, 4.702e-08, -0.9867, -0.1628, 4.896e-08, -0.9867, 0.1628, 4.214e-08, -0.902, -0.4316, 4.702e-08, -0.9867, -0.1628, 4.758e-08, -0.9867, -0.1628, 4.758e-08, -0.9867, -0.1628, 4.247e-08, -0.8435, -0.5372, 4.214e-08, -0.902, -0.4316, 3.041e-08, -0.6792, -0.734, 4.214e-08, -0.902, -0.4316, 4.247e-08, -0.8435, -0.5372, 4.247e-08, -0.8435, -0.5372, 4.887e-06, -0.5696, -0.8219, 3.041e-08, -0.6792, -0.734, 2.147e-08, -0.4512, -0.8924, 3.041e-08, -0.6792, -0.734, 4.887e-06, -0.5696, -0.8219, -5.568e-05, -0.5696, -0.8219, 2.179e-08, -0.4512, -0.8924, 2.179e-08, -0.4512, -0.8924, 0.0, 0.0, 1.0, 0.0, 0.0, 1.0, 0.0, 0.0, 1.0, 0.0, 0.0, 1.0, 0.0, 0.0, 1.0, 0.0, 0.0, 1.0, -1.0, 0.0, 0.0, -1.0, 0.0, 0.0, -1.0, 0.0, 0.0, -1.0, 0.0, 0.0, -1.0, 0.0, 0.0, -1.0, 0.0, 0.0, 0.809, 0.5878, 0.0, 0.809, 0.5878, 0.0, 0.809, 0.5878, 0.0, 0.809, 0.5878, 0.0, 0.809, 0.5878, 0.0, 0.809, 0.5878, 0.0, -0.766, 0.6428, 0.0, -0.766, 0.6428, 0.0, -0.766, 0.6428, 0.0, -0.766, 0.6428, 0.0, -0.766, 0.6428, 0.0, -0.766, 0.6428, 0.0, 0.9976, -0.06981, 0.0, 0.9976, -0.06981, 0.0, 0.9976, -0.06981, 0.0, 0.9976, -0.06981, 0.0, 0.9976, -0.06981, 0.0, 0.9976, -0.06981, 0.0, -0.9397, -0.342, 0.0, -0.9397, -0.342, 0.0, -0.9397, -0.342, 0.0, -0.9397, -0.342, 0.0, -0.9397, -0.342, 0.0, -0.9397, -0.342, 0.0, 0.5592, 0.829, 0.0, 0.5592, 0.829, 0.0, 0.5592, 0.829, 0.0, 0.5592, 0.829, 0.0, 0.5592, 0.829, 0.0, 0.5592, 0.829, 0.0, -0.9659, 0.2588, 0.0, -0.9659, 0.2588, 0.0, -0.9659, 0.2588, 0.0, -0.9659, 0.2588, 0.0, -0.9659, 0.2588, 0.0, -0.9659, 0.2588, 0.0, 0.9336, 0.3583, 0.0, 0.9336, 0.3583, 0.0, 0.9336, 0.3583, 0.0, 0.9336, 0.3583, 0.0, 0.9336, 0.3583, 0.0, 0.9336, 0.3583, 0.0, 0.0, -0.217, 0.9762, 0.0, 0.0, 1.0, 0.0, 0.0, 1.0, 0.0, 0.0, 1.0, 0.0, -0.217, 0.9762, 0.0, -0.217, 0.9762, 0.0, -0.217, 0.9762, 0.0, -0.217, 0.9762, 6.455e-09, -0.2885, 0.9575, 6.455e-09, -0.2885, 0.9575, 2.554e-05, -0.1442, 0.9895, 0.0, -0.217, 0.9762, 2.554e-05, -0.1442, 0.9895, 6.455e-09, -0.2885, 0.9575, 0.0, 0.0, 1.0, 0.0, 0.0, 1.0, 0.0, 0.0, 1.0, 2.554e-05, -0.1442, 0.9895, 0.0, 0.0, 1.0, 0.0, 0.0, 1.0, 0.0, 0.0, 1.0, 0.0, 0.0, 1.0, 0.0, 0.0, 1.0, 0.0, 0.0, 1.0, 0.0, 0.0, 1.0, 0.0, 0.0, 1.0, 0.0, 0.0, 1.0, 0.0, 0.0, 1.0, 0.0, 0.0, 1.0, 0.0, 0.0, 1.0, 0.0, -0.1367, 0.9906, 0.0, -0.7972, 0.6038, 0.0, -0.6038, 0.7972, 0.0, -0.6038, 0.7972, 0.0, 0.1367, 0.9906, 0.0, -0.1367, 0.9906, 0.0, 0.6038, 0.7972, 0.0, -0.1367, 0.9906, 0.0, 0.1367, 0.9906, 0.0, 0.1367, 0.9906, 0.0, 0.7972, 0.6038, 0.0, 0.6038, 0.7972, 0.0, 0.9906, 0.1367, 0.0, 0.6038, 0.7972, 0.0, 0.7972, 0.6038, 0.0, 0.7972, 0.6038, 0.0, 0.9906, -0.1367, 0.0, 0.9906, 0.1367, 0.0, 0.7972, -0.6038, 0.0, 0.9906, 0.1367, 0.0, 0.9906, -0.1367, 0.0, 0.9906, -0.1367, 0.0, 0.6038, -0.7972, 0.0, 0.7972, -0.6038, 0.0, 0.1367, -0.9906, 0.0, 0.7972, -0.6038, 0.0, 0.6038, -0.7972, 0.0, 0.6038, -0.7972, 0.0, -0.1367, -0.9906, 0.0, 0.1367, -0.9906, 0.0, -0.6038, -0.7972, 0.0, 0.1367, -0.9906, 0.0, -0.1367, -0.9906, 0.0, -0.1367, -0.9906, 0.0, -0.7972, -0.6038, 0.0, -0.6038, -0.7972, 0.0, -0.9906, -0.1367, 0.0, -0.6038, -0.7972, 0.0, -0.7972, -0.6038, 0.0, -0.7972, -0.6038, 0.0, -0.9906, 0.1367, 0.0, -0.9906, -0.1367, 0.0, -0.7972, 0.6038, 0.0, -0.9906, -0.1367, 0.0, -0.9906, 0.1367, 0.0, -0.9906, 0.1367, 0.0, -0.6038, 0.7972, 0.0, -0.7972, 0.6038, 0.0, -0.1367, 0.9906, 0.0, -0.7972, 0.6037, 0.0, -0.6038, 0.7972, 0.0, -0.6038, 0.7972, 0.0, 0.1367, 0.9906, 0.0, -0.1367, 0.9906, 0.0, 0.6038, 0.7972, 0.0, -0.1367, 0.9906, 0.0, 0.1367, 0.9906, 0.0, 0.1367, 0.9906, 0.0, 0.7972, 0.6037, 0.0, 0.6038, 0.7972, 0.0, 0.9906, 0.1367, 0.0, 0.6038, 0.7972, 0.0, 0.7972, 0.6037, 0.0, 0.7972, 0.6037, 0.0, 0.9906, -0.1367, 0.0, 0.9906, 0.1367, 0.0, 0.7972, -0.6038, 0.0, 0.9906, 0.1367, 0.0, 0.9906, -0.1367, 0.0, 0.9906, -0.1367, 0.0, 0.6038, -0.7972, 0.0, 0.7972, -0.6038, 0.0, 0.1367, -0.9906, 0.0, 0.7972, -0.6038, 0.0, 0.6038, -0.7972, 0.0, 0.6038, -0.7972, 0.0, -0.1367, -0.9906, 0.0, 0.1367, -0.9906, 0.0, -0.6037, -0.7972, 0.0, 0.1367, -0.9906, 0.0, -0.1367, -0.9906, 0.0, -0.1367, -0.9906, 0.0, -0.7972, -0.6038, 0.0, -0.6037, -0.7972, 0.0, -0.9906, -0.1367, 0.0, -0.6037, -0.7972, 0.0, -0.7972, -0.6038, 0.0, -0.7972, -0.6038, 0.0, -0.9906, 0.1367, 0.0, -0.9906, -0.1367, 0.0, -0.7972, 0.6037, 0.0, -0.9906, -0.1367, 0.0, -0.9906, 0.1367, 0.0, -0.9906, 0.1367, 0.0, -0.6038, 0.7972, 0.0, -0.7972, 0.6037])] * 3)])
arm_track_switchbox_bb_qc_skeleton = bpy.data.armatures.new('track_switchbox_bb.qc_skeleton')  # bones are not reproduced

# ---- objects
ob_track_switchbox_bb_qc_skeleton = bpy.data.objects.new('track_switchbox_bb.qc_skeleton', arm_track_switchbox_bb_qc_skeleton)
ob_track_switch_bb_01_ref = bpy.data.objects.new('track_switch_bb_01_ref', me_track_switch_bb_01_ref)

# ---- transforms, parenting, visibility, modifiers, constraints
ob_track_switchbox_bb_qc_skeleton.location = (0.0, 0.0, 0.0)
ob_track_switchbox_bb_qc_skeleton.show_in_front = True
ob_track_switchbox_bb_qc_skeleton.lineart.crease_threshold = 0.0
ob_track_switch_bb_01_ref.parent = ob_track_switchbox_bb_qc_skeleton
ob_track_switch_bb_01_ref.location = (0.0, 0.0, 0.0)
ob_track_switch_bb_01_ref.lineart.crease_threshold = 0.0
_vg = ob_track_switch_bb_01_ref.vertex_groups.new(name='static_prop')
_vg.add([0, 1, 2, 3, 4, 5, 6, 7, 8, 9, 10, 11, 12, 13, 14, 15, 16, 17, 18, 19, 20, 21, 22, 23, 24, 25, 26, 27, 28, 29, 30, 31, 32, 33, 34, 35, 36, 37, 38, 39, 40, 41, 42, 43, 44, 45, 46, 47, 48, 49, 50, 51, 52, 53, 54, 55, 56, 57, 58, 59, 60, 61, 62, 63, 64, 65, 66, 67, 68, 69, 70, 71, 72, 73, 74, 75, 76, 77, 78, 79, 80, 81, 82, 83, 84, 85, 86, 87, 88, 89, 90, 91, 92, 93, 94, 95, 96, 97, 98, 99, 100, 101, 102, 103, 104, 105, 106, 107, 108, 109, 110, 111, 112, 113, 114, 115, 116, 117, 118, 119, 120, 121, 122, 123, 124, 125, 126, 127, 128, 129, 130, 131, 132, 133, 134, 135, 136, 137, 138, 139, 140, 141, 142, 143, 144, 145, 146, 147, 148, 149, 150, 151, 152, 153, 154, 155, 156, 157, 158, 159, 160, 161, 162, 163, 164, 165, 166, 167, 168, 169, 170, 171, 172, 173, 174, 175, 176, 177, 178, 179, 180, 181, 182, 183, 184, 185, 186, 187, 188, 189, 190], 1.0, 'REPLACE')
_m = ob_track_switch_bb_01_ref.modifiers.new('Armature', 'ARMATURE')
_m.object = ob_track_switchbox_bb_qc_skeleton

# ---- collection membership
scene.collection.objects.link(ob_track_switchbox_bb_qc_skeleton)
scene.collection.objects.link(ob_track_switch_bb_01_ref)
col_track_switchbox_bb.objects.link(ob_track_switchbox_bb_qc_skeleton)
col_track_switchbox_bb.objects.link(ob_track_switch_bb_01_ref)

# ---- scene / render settings (as saved in the file)
scene.frame_start = 1; scene.frame_end = 250; scene.frame_set(0)
scene.render.engine = 'BLENDER_EEVEE_NEXT'
scene.cycles.use_denoising = False
scene.cycles.samples = 128
scene.cycles.sampling_pattern = 'TABULATED_SOBOL'
scene.cycles.use_adaptive_sampling = False
scene.cycles.use_light_tree = False
scene.view_settings.view_transform = 'Filmic'
bpy.context.view_layer.update()

# ---- added for rendering (the .blend has no active camera and no usable light): camera, sun + grey world if the file has none
cam_auto = bpy.data.cameras.new('AutoCamera')
cam_auto.lens = 50.0
cam_auto.sensor_width = 36.0
cam_auto.clip_end = 1000.0
ob_auto_camera = bpy.data.objects.new('AutoCamera', cam_auto)
scene.collection.objects.link(ob_auto_camera)
ob_auto_camera.location = (49.5332, -58.4212, 45.9732)
ob_auto_camera.rotation_euler = (1.09748, -7.21219e-08, 0.694738)
scene.camera = ob_auto_camera
light_auto_sun = bpy.data.lights.new('AutoSun', 'SUN')
light_auto_sun.energy = 3.0
light_auto_sun.angle = 0.0523599
ob_auto_sun = bpy.data.objects.new('AutoSun', light_auto_sun)
scene.collection.objects.link(ob_auto_sun)
ob_auto_sun.rotation_euler = (0.872665, 0.174533, 0.523599)
if scene.world is None:
    world_auto = bpy.data.worlds.new('AutoWorld')
    world_auto.color = (0.3, 0.3, 0.3)
    scene.world = world_auto
bpy.context.view_layer.update()
